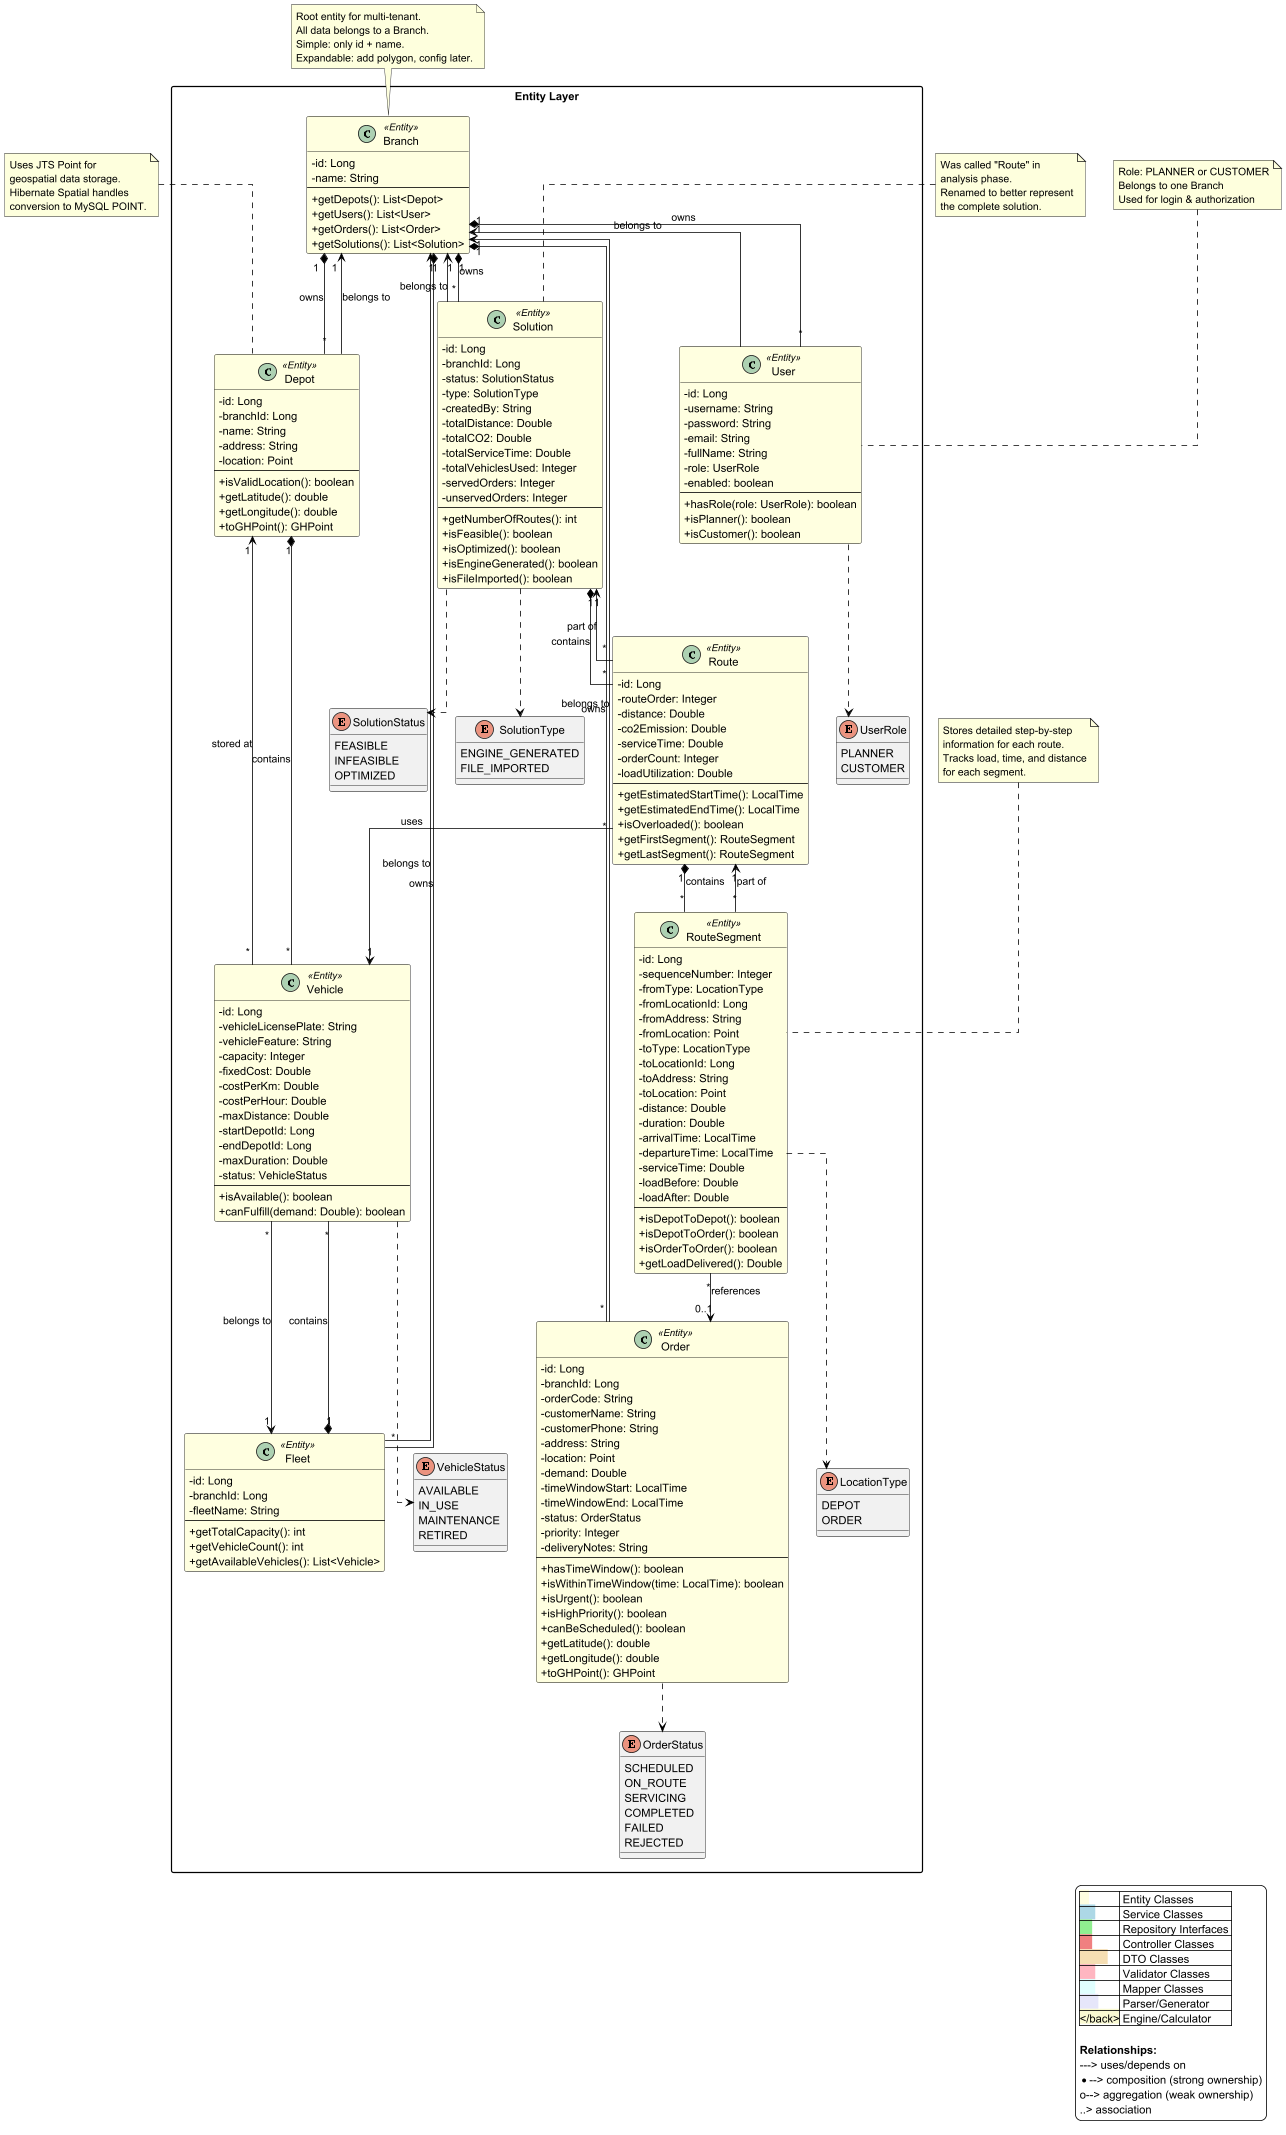

The diagram above was rendered by PlantUML. Its source (embedded in the PNG):
@startuml 01_Entity_Layer
!include 00_Styling.puml

' ============================================
' ENTITY LAYER
' ============================================
package "Entity Layer" {

    class Branch <<Entity>> {
        - id: Long
        - name: String
        --
        + getDepots(): List<Depot>
        + getUsers(): List<User>
        + getOrders(): List<Order>
        + getSolutions(): List<Solution>
    }

    class User <<Entity>> {
        - id: Long
        - username: String
        - password: String
        - email: String
        - fullName: String
        - role: UserRole
        - enabled: boolean
        --
        + hasRole(role: UserRole): boolean
        + isPlanner(): boolean
        + isCustomer(): boolean
    }

    enum UserRole {
        PLANNER
        CUSTOMER
    }

    class Depot <<Entity>> {
        - id: Long
        - branchId: Long
        - name: String
        - address: String
        - location: Point
        --
        + isValidLocation(): boolean
        + getLatitude(): double
        + getLongitude(): double
        + toGHPoint(): GHPoint
    }

    class Fleet <<Entity>> {
        - id: Long
        - branchId: Long
        - fleetName: String
        --
        + getTotalCapacity(): int
        + getVehicleCount(): int
        + getAvailableVehicles(): List<Vehicle>
    }

    class Vehicle <<Entity>> {
        - id: Long
        - vehicleLicensePlate: String
        - vehicleFeature: String
        - capacity: Integer
        - fixedCost: Double
        - costPerKm: Double
        - costPerHour: Double
        - maxDistance: Double
        - startDepotId: Long
        - endDepotId: Long
        - maxDuration: Double
        - status: VehicleStatus
        --
        + isAvailable(): boolean
        + canFulfill(demand: Double): boolean
    }

    class Order <<Entity>> {
        - id: Long
        - branchId: Long
        - orderCode: String
        - customerName: String
        - customerPhone: String
        - address: String
        - location: Point
        - demand: Double
        - timeWindowStart: LocalTime
        - timeWindowEnd: LocalTime
        - status: OrderStatus
        - priority: Integer
        - deliveryNotes: String
        --
        + hasTimeWindow(): boolean
        + isWithinTimeWindow(time: LocalTime): boolean
        + isUrgent(): boolean
        + isHighPriority(): boolean
        + canBeScheduled(): boolean
        + getLatitude(): double
        + getLongitude(): double
        + toGHPoint(): GHPoint
    }

    class Solution <<Entity>> {
        - id: Long
        - branchId: Long
        - status: SolutionStatus
        - type: SolutionType
        - createdBy: String
        - totalDistance: Double
        - totalCO2: Double
        - totalServiceTime: Double
        - totalVehiclesUsed: Integer
        - servedOrders: Integer
        - unservedOrders: Integer
        --
        + getNumberOfRoutes(): int
        + isFeasible(): boolean
        + isOptimized(): boolean
        + isEngineGenerated(): boolean
        + isFileImported(): boolean
    }

    class Route <<Entity>> {
        - id: Long
        - routeOrder: Integer
        - distance: Double
        - co2Emission: Double
        - serviceTime: Double
        - orderCount: Integer
        - loadUtilization: Double
        --
        + getEstimatedStartTime(): LocalTime
        + getEstimatedEndTime(): LocalTime
        + isOverloaded(): boolean
        + getFirstSegment(): RouteSegment
        + getLastSegment(): RouteSegment
    }

    class RouteSegment <<Entity>> {
        - id: Long
        - sequenceNumber: Integer
        - fromType: LocationType
        - fromLocationId: Long
        - fromAddress: String
        - fromLocation: Point
        - toType: LocationType
        - toLocationId: Long
        - toAddress: String
        - toLocation: Point
        - distance: Double
        - duration: Double
        - arrivalTime: LocalTime
        - departureTime: LocalTime
        - serviceTime: Double
        - loadBefore: Double
        - loadAfter: Double
        --
        + isDepotToDepot(): boolean
        + isDepotToOrder(): boolean
        + isOrderToOrder(): boolean
        + getLoadDelivered(): Double
    }

    enum VehicleStatus {
        AVAILABLE
        IN_USE
        MAINTENANCE
        RETIRED
    }

    enum OrderStatus {
        SCHEDULED
        ON_ROUTE
        SERVICING
        COMPLETED
        FAILED
        REJECTED
    }

    enum SolutionStatus {
        FEASIBLE
        INFEASIBLE
        OPTIMIZED
    }

    enum SolutionType {
        ENGINE_GENERATED
        FILE_IMPORTED
    }

    enum LocationType {
        DEPOT
        ORDER
    }
}

Branch "1" *-- "*" Depot : owns
Branch "1" *-- "*" Fleet : owns
Branch "1" *-- "*" User : owns
Branch "1" *-- "*" Order : owns
Branch "1" *-- "*" Solution : owns

User --> "1" Branch : belongs to
Depot --> "1" Branch : belongs to
Fleet --> "1" Branch : belongs to
Order --> "1" Branch : belongs to
Solution --> "1" Branch : belongs to

Depot "1" *-- "*" Vehicle : contains
Fleet "1" *-- "*" Vehicle : contains
Vehicle "*" --> "1" Depot : stored at
Vehicle "*" --> "1" Fleet : belongs to

Solution "1" *-- "*" Route : contains
Route "*" --> "1" Solution : part of
Route "*" --> "1" Vehicle : uses
Route "1" *-- "*" RouteSegment : contains
RouteSegment "*" --> "1" Route : part of
RouteSegment "*" --> "0..1" Order : references

Vehicle ..> VehicleStatus
Order ..> OrderStatus
Solution ..> SolutionStatus
Solution ..> SolutionType
RouteSegment ..> LocationType
User ..> UserRole

note top of Depot
    Uses JTS Point for
    geospatial data storage.
    Hibernate Spatial handles
    conversion to MySQL POINT.
end note

note top of Solution
    Was called "Route" in
    analysis phase.
    Renamed to better represent
    the complete solution.
end note

note top of RouteSegment
    Stores detailed step-by-step
    information for each route.
    Tracks load, time, and distance
    for each segment.
end note

note top of Branch
    Root entity for multi-tenant.
    All data belongs to a Branch.
    Simple: only id + name.
    Expandable: add polygon, config later.
end note

note top of User
    Role: PLANNER or CUSTOMER
    Belongs to one Branch
    Used for login & authorization
end note

@enduml